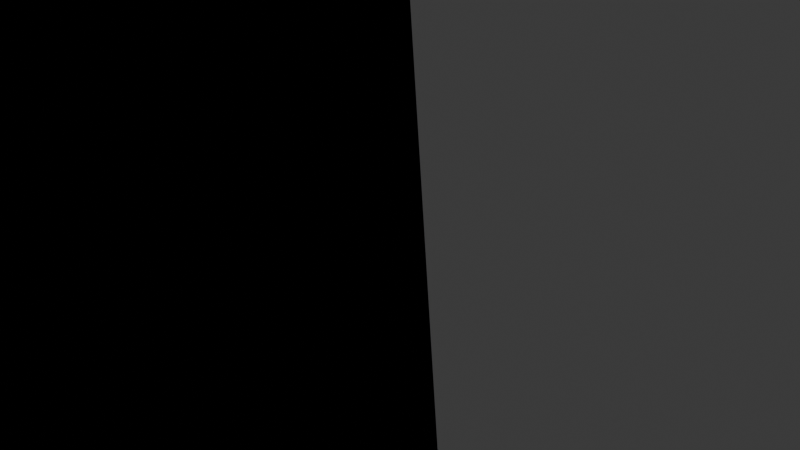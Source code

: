 # Source: ApartmentGraybox.blend  (saved by Blender 4.1.24; exported with 4.5.12 LTS)
import bpy
from mathutils import Matrix  # noqa: F401  (used for matrix-valued properties, if any)

bpy.ops.wm.read_factory_settings(use_empty=True)
scene = bpy.context.scene
scene.name = 'Scene'

# ---- collections
col_collection = bpy.data.collections.new('Collection'); scene.collection.children.link(col_collection)

# ---- materials (node trees are filled in below, after node groups)
mat_material = bpy.data.materials.new('Material')
mat_material.alpha_threshold = 0.0
mat_material.use_transparent_shadow = False
mat_material.roughness = 0.5
mat_material.line_color = (0.0, 0.0, 0.0, 1.0)

# ---- material node trees
mat_material.use_nodes = True; mat_material.node_tree.nodes.clear()
_N = mat_material.node_tree.nodes; _L = mat_material.node_tree.links
n0 = _N.new('ShaderNodeOutputMaterial'); n0.name = 'Material Output'; n0.location = (300, 300)
n1 = _N.new('ShaderNodeBsdfPrincipled'); n1.name = 'Principled BSDF'; n1.location = (10, 300)
n1.inputs[3].default_value = 1.45
_L.new(n1.outputs[0], n0.inputs[0])
n0.is_active_output = True

# ---- world
world_world = bpy.data.worlds.new('World'); scene.world = world_world
world_world.use_nodes = True; world_world.node_tree.nodes.clear()
_N = world_world.node_tree.nodes; _L = world_world.node_tree.links
n0 = _N.new('ShaderNodeOutputWorld'); n0.name = 'World Output'; n0.location = (300, 300)
n1 = _N.new('ShaderNodeBackground'); n1.name = 'Background'; n1.location = (10, 300)
n1.inputs[0].default_value = (0.05088, 0.05088, 0.05088, 1.0)
_L.new(n1.outputs[0], n0.inputs[0])
n0.is_active_output = True
world_world.color = (0.05088, 0.05088, 0.05088)
world_world.use_sun_shadow = False
world_world.sun_shadow_jitter_overblur = 0.0

# ---- cameras
cam_camera = bpy.data.cameras.new('Camera')
cam_camera.clip_end = 100.0
cam_camera.ortho_scale = 7.314
cam_camera_001 = bpy.data.cameras.new('Camera.001')

# ---- lights
light_light = bpy.data.lights.new('Light', 'POINT')
light_light.transmission_factor = 0.0
light_light.energy = 1000.0
light_light.shadow_soft_size = 0.1
light_light.shadow_maximum_resolution = 0.006
light_light.use_absolute_resolution = True

# ---- meshes
me_cube = bpy.data.meshes.new('Cube')
me_cube.from_pydata([(1.0, 1.0, 1.0), (1.0, 1.0, -1.0), (1.0, -1.0, 1.0), (1.0, -1.0, -1.0), (-1.119, 1.0, 1.0), (-1.119, 1.0, -1.0), (-1.119, -1.0, 1.0), (-1.119, -1.0, -1.0)], [], [(0, 2, 6, 4), (3, 7, 6, 2), (7, 5, 4, 6), (5, 7, 3, 1), (5, 1, 0, 4), (3, 2, 0, 1)])
_uv = me_cube.uv_layers.new(name='UVMap')
_uv.uv.foreach_set('vector', [0.625, 0.75, 0.625, 0.5, 0.875, 0.5, 0.875, 0.75, 0.375, 1.0, 0.375, 0.75, 0.625, 0.75, 0.625, 1.0, 0.375, 0.25, 0.375, 0.0, 0.625, 0.0, 0.625, 0.25, 0.125, 0.75, 0.125, 0.5, 0.375, 0.5, 0.375, 0.75, 0.375, 0.5, 0.375, 0.25, 0.625, 0.25, 0.625, 0.5, 0.375, 1.0, 0.625, 1.0, 0.625, 0.25, 0.375, 0.25])
me_cube.materials.append(mat_material)
me_cube.use_mirror_vertex_groups = False
me_cube.update()
me_cube_001 = bpy.data.meshes.new('Cube.001')
me_cube_001.from_pydata([(-1.0, -1.0, -1.0), (-1.0, -1.0, 1.0), (-1.0, 1.0, -1.0), (-1.0, 1.0, 1.0), (1.0, -1.0, -1.0), (1.0, -1.0, 1.0), (1.0, 1.0, -1.0), (1.0, 1.0, 1.0), (-1.0, -1.0, -0.06302), (-1.0, 1.0, -0.06302), (1.0, 1.0, -0.06302), (1.0, -1.0, -0.06302), (-1.0, -1.0, 0.1783), (-1.0, 1.0, 0.1783), (1.0, 1.0, 0.1783), (1.0, -1.0, 0.1783), (0.7, 1.0, -1.0), (0.7, 1.0, 1.0), (0.7, -1.0, -1.0), (0.7, -1.0, 1.0), (0.7, -1.0, -0.06302), (0.7, 1.0, -0.06302), (0.7, -1.0, 0.1783), (0.7, 1.0, 0.1783), (-0.745, 1.0, -1.0), (-0.745, -1.0, 1.0), (-0.745, -1.0, -0.06302), (-0.745, -1.0, 0.1783), (-0.745, 1.0, 1.0), (-0.745, -1.0, -1.0), (-0.745, 1.0, -0.06302), (-0.745, 1.0, 0.1783), (-1.0, -1.0, 0.7124), (-1.0, 1.0, 0.7124), (1.0, 1.0, 0.7124), (1.0, -1.0, 0.7124), (0.7, -1.0, 0.7124), (0.7, 1.0, 0.7124), (-0.745, 1.0, 0.7124), (-0.745, -1.0, 0.7124), (-1.0, -1.194, 0.7124), (-1.0, -1.194, 1.0), (-0.745, -1.194, 1.0), (1.0, -1.194, 1.0), (0.7, -1.194, 1.0), (1.0, -1.194, 0.7124), (0.7, -1.194, 0.7124), (-0.745, -1.194, 0.7124), (0.7, -0.241, 0.1783), (0.7, -0.241, -0.06302), (-0.745, -0.241, -0.06302), (-0.745, -0.241, 0.1783)], [], [(32, 1, 3, 33), (37, 17, 7, 34), (34, 7, 5, 35), (35, 5, 43, 45), (16, 6, 4, 18), (28, 3, 1, 25), (29, 26, 8, 0), (6, 10, 11, 4), (16, 21, 10, 6), (0, 8, 9, 2), (26, 27, 12, 8), (10, 14, 15, 11), (21, 23, 14, 10), (8, 12, 13, 9), (30, 31, 23, 21), (11, 15, 22, 20), (24, 30, 21, 16), (4, 11, 20, 18), (7, 17, 19, 5), (24, 16, 18, 29), (19, 25, 42, 44), (38, 28, 17, 37), (33, 3, 28, 38), (2, 24, 29, 0), (2, 9, 30, 24), (9, 13, 31, 30), (27, 26, 50, 51), (18, 20, 26, 29), (17, 28, 25, 19), (1, 32, 40, 41), (22, 36, 39, 27), (13, 33, 38, 31), (31, 38, 37, 23), (15, 35, 36, 22), (27, 39, 32, 12), (14, 34, 35, 15), (23, 37, 34, 14), (12, 32, 33, 13), (47, 42, 41, 40), (45, 43, 44, 46), (46, 44, 42, 47), (32, 39, 47, 40), (39, 36, 46, 47), (25, 1, 41, 42), (5, 19, 44, 43), (36, 35, 45, 46), (49, 48, 51, 50), (20, 22, 48, 49), (26, 20, 49, 50), (22, 27, 51, 48)])
_uv = me_cube_001.uv_layers.new(name='UVMap')
_uv.uv.foreach_set('vector', [0.5891, 0.0, 0.625, 0.0, 0.625, 0.25, 0.5891, 0.25, 0.5891, 0.4625, 0.625, 0.4625, 0.625, 0.5, 0.5891, 0.5, 0.5891, 0.5, 0.625, 0.5, 0.625, 0.75, 0.5891, 0.75, 0.5891, 0.75, 0.625, 0.75, 0.625, 0.75, 0.5891, 0.75, 0.3375, 0.5, 0.375, 0.5, 0.375, 0.75, 0.3375, 0.75, 0.8431, 0.5, 0.875, 0.5, 0.875, 0.75, 0.8431, 0.75, 0.375, 0.9681, 0.4921, 0.9681, 0.4921, 1.0, 0.375, 1.0, 0.375, 0.5, 0.4921, 0.5, 0.4921, 0.75, 0.375, 0.75, 0.375, 0.4625, 0.4921, 0.4625, 0.4921, 0.5, 0.375, 0.5, 0.375, 0.0, 0.4921, 0.0, 0.4921, 0.25, 0.375, 0.25, 0.4921, 0.9681, 0.5223, 0.9681, 0.5223, 1.0, 0.4921, 1.0, 0.4921, 0.5, 0.5223, 0.5, 0.5223, 0.75, 0.4921, 0.75, 0.4921, 0.4625, 0.5223, 0.4625, 0.5223, 0.5, 0.4921, 0.5, 0.4921, 0.0, 0.5223, 0.0, 0.5223, 0.25, 0.4921, 0.25, 0.4921, 0.2819, 0.5223, 0.2819, 0.5223, 0.4625, 0.4921, 0.4625, 0.4921, 0.75, 0.5223, 0.75, 0.5223, 0.7875, 0.4921, 0.7875, 0.375, 0.2819, 0.4921, 0.2819, 0.4921, 0.4625, 0.375, 0.4625, 0.375, 0.75, 0.4921, 0.75, 0.4921, 0.7875, 0.375, 0.7875, 0.625, 0.5, 0.6625, 0.5, 0.6625, 0.75, 0.625, 0.75, 0.1569, 0.5, 0.3375, 0.5, 0.3375, 0.75, 0.1569, 0.75, 0.6625, 0.75, 0.8431, 0.75, 0.8431, 0.75, 0.6625, 0.75, 0.5891, 0.2819, 0.625, 0.2819, 0.625, 0.4625, 0.5891, 0.4625, 0.5891, 0.25, 0.625, 0.25, 0.625, 0.2819, 0.5891, 0.2819, 0.125, 0.5, 0.1569, 0.5, 0.1569, 0.75, 0.125, 0.75, 0.375, 0.25, 0.4921, 0.25, 0.4921, 0.2819, 0.375, 0.2819, 0.4921, 0.25, 0.5223, 0.25, 0.5223, 0.2819, 0.4921, 0.2819, 0.5223, 0.9681, 0.4921, 0.9681, 0.4921, 0.9681, 0.5223, 0.9681, 0.375, 0.7875, 0.4921, 0.7875, 0.4921, 0.9681, 0.375, 0.9681, 0.6625, 0.5, 0.8431, 0.5, 0.8431, 0.75, 0.6625, 0.75, 0.625, 0.0, 0.5891, 0.0, 0.5891, 0.0, 0.625, 0.0, 0.5223, 0.7875, 0.5891, 0.7875, 0.5891, 0.9681, 0.5223, 0.9681, 0.5223, 0.25, 0.5891, 0.25, 0.5891, 0.2819, 0.5223, 0.2819, 0.5223, 0.2819, 0.5891, 0.2819, 0.5891, 0.4625, 0.5223, 0.4625, 0.5223, 0.75, 0.5891, 0.75, 0.5891, 0.7875, 0.5223, 0.7875, 0.5223, 0.9681, 0.5891, 0.9681, 0.5891, 1.0, 0.5223, 1.0, 0.5223, 0.5, 0.5891, 0.5, 0.5891, 0.75, 0.5223, 0.75, 0.5223, 0.4625, 0.5891, 0.4625, 0.5891, 0.5, 0.5223, 0.5, 0.5223, 0.0, 0.5891, 0.0, 0.5891, 0.25, 0.5223, 0.25, 0.5891, 0.9681, 0.625, 0.9681, 0.625, 1.0, 0.5891, 1.0, 0.5891, 0.75, 0.625, 0.75, 0.625, 0.7875, 0.5891, 0.7875, 0.5891, 0.7875, 0.625, 0.7875, 0.625, 0.9681, 0.5891, 0.9681, 0.5891, 1.0, 0.5891, 0.9681, 0.5891, 0.9681, 0.5891, 1.0, 0.5891, 0.9681, 0.5891, 0.7875, 0.5891, 0.7875, 0.5891, 0.9681, 0.8431, 0.75, 0.875, 0.75, 0.875, 0.75, 0.8431, 0.75, 0.625, 0.75, 0.6625, 0.75, 0.6625, 0.75, 0.625, 0.75, 0.5891, 0.7875, 0.5891, 0.75, 0.5891, 0.75, 0.5891, 0.7875, 0.4921, 0.7875, 0.5223, 0.7875, 0.5223, 0.9681, 0.4921, 0.9681, 0.4921, 0.7875, 0.5223, 0.7875, 0.5223, 0.7875, 0.4921, 0.7875, 0.4921, 0.9681, 0.4921, 0.7875, 0.4921, 0.7875, 0.4921, 0.9681, 0.5223, 0.7875, 0.5223, 0.9681, 0.5223, 0.9681, 0.5223, 0.7875])
me_cube_001.update()
me_cube_002 = bpy.data.meshes.new('Cube.002')
me_cube_002.from_pydata([(-1.0, 1.0, -1.0), (-1.0, 1.0, 1.0), (1.0, 1.0, -1.0), (1.0, 1.0, 1.0), (-1.0, 0.5, -1.0), (-1.0, 0.5, 1.0), (1.0, 0.5, -1.0), (1.0, 0.5, 1.0), (-1.0, 0.35, -1.0), (1.0, 0.35, -1.0), (-1.043, 0.3786, 1.154), (-1.072, 0.3786, 1.126), (-1.053, 0.35, 1.113), (-1.072, 0.4714, 1.126), (-1.043, 0.4714, 1.154), (-1.053, 0.5, 1.113), (1.101, 0.3786, -0.9714), (1.081, 0.35, -1.0), (1.081, 0.5, -1.0), (1.101, 0.4714, -0.9714), (1.043, 0.4714, 1.154), (1.072, 0.4714, 1.126), (1.053, 0.5, 1.113), (-1.081, 0.5, -1.0), (-1.101, 0.4714, -0.9714), (-1.081, 0.35, -1.0), (-1.101, 0.3786, -0.9714), (1.072, 0.3786, 1.126), (1.043, 0.3786, 1.154), (1.053, 0.35, 1.113), (-0.8921, -0.9357, 1.0), (0.8921, -0.9357, 1.0), (0.8921, 0.35, 1.0), (1.0, 0.35, 0.8921), (1.045, 0.35, 1.098), (-1.0, 0.35, 0.8921), (-0.8921, 0.35, 1.0), (-1.045, 0.35, 1.098), (-0.9299, -1.0, -1.0), (-1.0, -0.9299, -1.0), (1.0, -0.9299, -1.0), (0.9299, -1.0, -1.0), (-1.0, -0.9299, 0.8921), (-0.9299, -1.0, 0.8921), (-0.9595, -0.9595, 0.9326), (0.9299, -1.0, 0.8921), (1.0, -0.9299, 0.8921), (0.9595, -0.9595, 0.9326)], [], [(4, 5, 1, 0), (0, 1, 3, 2), (37, 36, 32, 34, 29, 12), (32, 36, 30, 31), (41, 45, 43, 38), (30, 36, 35, 42, 44), (3, 1, 5, 7), (0, 2, 6, 4), (2, 3, 7, 6), (19, 21, 27, 16), (9, 33, 46, 40), (6, 7, 22, 18), (4, 6, 9, 8), (26, 11, 13, 24), (7, 5, 15, 22), (34, 33, 9, 17, 29), (8, 35, 37, 12, 25), (20, 14, 10, 28), (4, 8, 25, 23), (9, 6, 18, 17), (5, 4, 23, 15), (10, 11, 12), (13, 14, 15), (20, 21, 22), (27, 28, 29), (10, 14, 13, 11), (17, 18, 19, 16), (14, 20, 22, 15), (21, 19, 18, 22), (15, 23, 24, 13), (23, 25, 26, 24), (20, 28, 27, 21), (11, 26, 25, 12), (12, 29, 28, 10), (29, 17, 16, 27), (32, 33, 34), (35, 36, 37), (32, 31, 47, 46, 33), (31, 30, 44, 43, 45, 47), (8, 9, 40, 41, 38, 39), (42, 43, 44), (45, 46, 47), (38, 43, 42, 39), (40, 46, 45, 41), (39, 42, 35, 8)])
_uv = me_cube_002.uv_layers.new(name='UVMap')
_uv.uv.foreach_set('vector', [0.375, 0.1875, 0.625, 0.1875, 0.625, 0.25, 0.375, 0.25, 0.375, 0.25, 0.625, 0.25, 0.625, 0.5, 0.375, 0.5, 0.875, 0.5812, 0.8615, 0.5813, 0.6385, 0.5813, 0.625, 0.5813, 0.625, 0.5813, 0.875, 0.5812, 0.6385, 0.5813, 0.8615, 0.5813, 0.8615, 0.7365, 0.6385, 0.7365, 0.375, 0.7588, 0.6115, 0.7588, 0.6115, 0.9912, 0.375, 0.9912, 0.625, 0.01348, 0.625, 0.1688, 0.6115, 0.1688, 0.6115, 0.008758, 0.6166, 0.005057, 0.625, 0.5, 0.875, 0.5, 0.875, 0.5625, 0.625, 0.5625, 0.125, 0.5, 0.375, 0.5, 0.375, 0.5625, 0.125, 0.5625, 0.375, 0.5, 0.625, 0.5, 0.625, 0.5625, 0.375, 0.5625, 0.3783, 0.5661, 0.6217, 0.5661, 0.6217, 0.5777, 0.3783, 0.5777, 0.375, 0.5813, 0.6115, 0.5813, 0.6115, 0.7412, 0.375, 0.7412, 0.375, 0.5625, 0.625, 0.5625, 0.625, 0.5625, 0.375, 0.5625, 0.125, 0.5625, 0.375, 0.5625, 0.375, 0.5813, 0.125, 0.5813, 0.3783, 0.1723, 0.6217, 0.1723, 0.6217, 0.1839, 0.3783, 0.1839, 0.625, 0.5625, 0.875, 0.5625, 0.875, 0.5625, 0.625, 0.5625, 0.625, 0.5812, 0.6115, 0.5813, 0.375, 0.5813, 0.375, 0.5813, 0.625, 0.5812, 0.375, 0.1688, 0.6115, 0.1688, 0.625, 0.1687, 0.625, 0.1688, 0.375, 0.1688, 0.6283, 0.5661, 0.8717, 0.5661, 0.8717, 0.5777, 0.6283, 0.5777, 0.125, 0.5625, 0.125, 0.5813, 0.125, 0.5813, 0.125, 0.5625, 0.375, 0.5813, 0.375, 0.5625, 0.375, 0.5625, 0.375, 0.5813, 0.625, 0.1875, 0.375, 0.1875, 0.375, 0.1875, 0.625, 0.1875, 0.625, 0.1723, 0.6217, 0.1723, 0.6203, 0.1688, 0.6217, 0.1839, 0.625, 0.1839, 0.6203, 0.1875, 0.6283, 0.5661, 0.6217, 0.5661, 0.625, 0.5625, 0.6217, 0.5777, 0.6283, 0.5777, 0.625, 0.5812, 0.625, 0.1723, 0.625, 0.1839, 0.6217, 0.1839, 0.6217, 0.1723, 0.375, 0.5813, 0.375, 0.5625, 0.3783, 0.5661, 0.3783, 0.5777, 0.8717, 0.5661, 0.6283, 0.5661, 0.625, 0.5625, 0.875, 0.5625, 0.6217, 0.5661, 0.3783, 0.5661, 0.375, 0.5625, 0.625, 0.5625, 0.625, 0.1875, 0.375, 0.1875, 0.3783, 0.1839, 0.6217, 0.1839, 0.375, 0.1875, 0.375, 0.1688, 0.3783, 0.1723, 0.3783, 0.1839, 0.6283, 0.5661, 0.6283, 0.5777, 0.6217, 0.5777, 0.6217, 0.5661, 0.6217, 0.1723, 0.3783, 0.1723, 0.375, 0.1688, 0.625, 0.1688, 0.875, 0.5812, 0.625, 0.5813, 0.6283, 0.5777, 0.8717, 0.5777, 0.625, 0.5812, 0.375, 0.5813, 0.3783, 0.5777, 0.6217, 0.5777, 0.6385, 0.5813, 0.625, 0.5813, 0.625, 0.5812, 0.6115, 0.1688, 0.625, 0.1688, 0.625, 0.1687, 0.6385, 0.5813, 0.6385, 0.7365, 0.6216, 0.7449, 0.6115, 0.7412, 0.6115, 0.5813, 0.625, 0.7635, 0.625, 0.9865, 0.6166, 0.9949, 0.6115, 0.9912, 0.6115, 0.7588, 0.6166, 0.7551, 0.125, 0.5813, 0.375, 0.5813, 0.375, 0.7412, 0.3662, 0.75, 0.1338, 0.75, 0.125, 0.7412, 0.6115, 0.008758, 0.6144, 0.002919, 0.6166, 0.005057, 0.6115, 0.7588, 0.6144, 0.7529, 0.6166, 0.7551, 0.375, 0.0, 0.6115, 0.0, 0.6115, 0.008758, 0.375, 0.008758, 0.375, 0.7412, 0.6115, 0.7412, 0.6115, 0.7588, 0.375, 0.7588, 0.375, 0.008758, 0.6115, 0.008758, 0.6115, 0.1688, 0.375, 0.1688])
me_cube_002.update()
me_cube_003 = bpy.data.meshes.new('Cube.003')
me_cube_003.from_pydata([(-1.0, -1.0, -1.0), (-1.0, -1.0, 1.0), (-1.0, 1.0, -1.0), (-1.0, 1.0, 1.0), (1.0, -1.0, -1.0), (1.0, -1.0, 1.0), (1.0, 1.0, -1.0), (1.0, 1.0, 1.0)], [], [(0, 1, 3, 2), (2, 3, 7, 6), (6, 7, 5, 4), (4, 5, 1, 0), (2, 6, 4, 0), (7, 3, 1, 5)])
_uv = me_cube_003.uv_layers.new(name='UVMap')
_uv.uv.foreach_set('vector', [0.375, 0.0, 0.625, 0.0, 0.625, 0.25, 0.375, 0.25, 0.375, 0.25, 0.625, 0.25, 0.625, 0.5, 0.375, 0.5, 0.375, 0.5, 0.625, 0.5, 0.625, 0.75, 0.375, 0.75, 0.375, 0.75, 0.625, 0.75, 0.625, 1.0, 0.375, 1.0, 0.125, 0.5, 0.375, 0.5, 0.375, 0.75, 0.125, 0.75, 0.625, 0.5, 0.875, 0.5, 0.875, 0.75, 0.625, 0.75])
me_cube_003.update()
me_cube_004 = bpy.data.meshes.new('Cube.004')
me_cube_004.from_pydata([(-1.0, -1.0, -1.0), (-1.0, -1.0, 1.0), (-1.0, 1.0, -1.0), (-1.0, 1.0, 1.0), (1.0, -1.0, -1.0), (1.0, -1.0, 1.0), (1.0, 1.0, -1.0), (1.0, 1.0, 1.0), (-1.0, -1.0, -0.7), (-1.0, 1.0, -0.7), (1.0, 1.0, -0.7), (1.0, -1.0, -0.7), (-1.0, -1.0, 0.745), (-1.0, 1.0, 0.745), (1.0, 1.0, 0.745), (1.0, -1.0, 0.745), (0.8, 1.0, -1.0), (0.8, 1.0, 1.0), (0.8, -1.0, -1.0), (0.8, -1.0, 1.0), (0.8, -1.0, -0.7), (0.8, 1.0, -0.7), (0.8, -1.0, 0.745), (0.8, 1.0, 0.745), (-0.82, 1.0, -1.0), (-0.82, -1.0, 1.0), (-0.82, -1.0, -0.7), (-0.82, -1.0, 0.745), (-0.82, 1.0, 1.0), (-0.82, -1.0, -1.0), (-0.82, 1.0, -0.7), (-0.82, 1.0, 0.745), (0.8, -0.6605, 0.745), (0.8, -0.6605, -0.7), (-0.82, -0.6605, -0.7), (-0.82, -0.6605, 0.745), (0.9415, -0.6541, -0.502), (0.9415, -0.6541, 0.8496), (0.9415, 0.8694, -0.502), (0.9415, 0.8694, 0.8496), (1.122, -0.6541, -0.502), (1.122, -0.6541, 0.8496), (1.122, 0.8694, -0.502), (1.122, 0.8694, 0.8496)], [], [(12, 1, 3, 13), (23, 17, 7, 14), (14, 7, 5, 15), (27, 25, 1, 12), (16, 6, 4, 18), (28, 3, 1, 25), (29, 26, 8, 0), (6, 10, 11, 4), (16, 21, 10, 6), (0, 8, 9, 2), (26, 27, 12, 8), (10, 14, 15, 11), (21, 23, 14, 10), (8, 12, 13, 9), (30, 31, 23, 21), (11, 15, 22, 20), (24, 30, 21, 16), (4, 11, 20, 18), (7, 17, 19, 5), (24, 16, 18, 29), (15, 5, 19, 22), (31, 28, 17, 23), (13, 3, 28, 31), (2, 24, 29, 0), (2, 9, 30, 24), (9, 13, 31, 30), (22, 27, 35, 32), (18, 20, 26, 29), (17, 28, 25, 19), (22, 19, 25, 27), (33, 32, 35, 34), (27, 26, 34, 35), (20, 22, 32, 33), (26, 20, 33, 34), (36, 37, 39, 38), (38, 39, 43, 42), (42, 43, 41, 40), (40, 41, 37, 36), (38, 42, 40, 36), (43, 39, 37, 41)])
_uv = me_cube_004.uv_layers.new(name='UVMap')
_uv.uv.foreach_set('vector', [0.5931, 0.0, 0.625, 0.0, 0.625, 0.25, 0.5931, 0.25, 0.5931, 0.475, 0.625, 0.475, 0.625, 0.5, 0.5931, 0.5, 0.5931, 0.5, 0.625, 0.5, 0.625, 0.75, 0.5931, 0.75, 0.5931, 0.9775, 0.625, 0.9775, 0.625, 1.0, 0.5931, 1.0, 0.35, 0.5, 0.375, 0.5, 0.375, 0.75, 0.35, 0.75, 0.8525, 0.5, 0.875, 0.5, 0.875, 0.75, 0.8525, 0.75, 0.375, 0.9775, 0.4125, 0.9775, 0.4125, 1.0, 0.375, 1.0, 0.375, 0.5, 0.4125, 0.5, 0.4125, 0.75, 0.375, 0.75, 0.375, 0.475, 0.4125, 0.475, 0.4125, 0.5, 0.375, 0.5, 0.375, 0.0, 0.4125, 0.0, 0.4125, 0.25, 0.375, 0.25, 0.4125, 0.9775, 0.5931, 0.9775, 0.5931, 1.0, 0.4125, 1.0, 0.4125, 0.5, 0.5931, 0.5, 0.5931, 0.75, 0.4125, 0.75, 0.4125, 0.475, 0.5931, 0.475, 0.5931, 0.5, 0.4125, 0.5, 0.4125, 0.0, 0.5931, 0.0, 0.5931, 0.25, 0.4125, 0.25, 0.4125, 0.2725, 0.5931, 0.2725, 0.5931, 0.475, 0.4125, 0.475, 0.4125, 0.75, 0.5931, 0.75, 0.5931, 0.775, 0.4125, 0.775, 0.375, 0.2725, 0.4125, 0.2725, 0.4125, 0.475, 0.375, 0.475, 0.375, 0.75, 0.4125, 0.75, 0.4125, 0.775, 0.375, 0.775, 0.625, 0.5, 0.65, 0.5, 0.65, 0.75, 0.625, 0.75, 0.1475, 0.5, 0.35, 0.5, 0.35, 0.75, 0.1475, 0.75, 0.5931, 0.75, 0.625, 0.75, 0.625, 0.775, 0.5931, 0.775, 0.5931, 0.2725, 0.625, 0.2725, 0.625, 0.475, 0.5931, 0.475, 0.5931, 0.25, 0.625, 0.25, 0.625, 0.2725, 0.5931, 0.2725, 0.125, 0.5, 0.1475, 0.5, 0.1475, 0.75, 0.125, 0.75, 0.375, 0.25, 0.4125, 0.25, 0.4125, 0.2725, 0.375, 0.2725, 0.4125, 0.25, 0.5931, 0.25, 0.5931, 0.2725, 0.4125, 0.2725, 0.5931, 0.775, 0.5931, 0.9775, 0.5931, 0.9775, 0.5931, 0.775, 0.375, 0.775, 0.4125, 0.775, 0.4125, 0.9775, 0.375, 0.9775, 0.65, 0.5, 0.8525, 0.5, 0.8525, 0.75, 0.65, 0.75, 0.5931, 0.775, 0.625, 0.775, 0.625, 0.9775, 0.5931, 0.9775, 0.4125, 0.775, 0.5931, 0.775, 0.5931, 0.9775, 0.4125, 0.9775, 0.5931, 0.9775, 0.4125, 0.9775, 0.4125, 0.9775, 0.5931, 0.9775, 0.4125, 0.775, 0.5931, 0.775, 0.5931, 0.775, 0.4125, 0.775, 0.4125, 0.9775, 0.4125, 0.775, 0.4125, 0.775, 0.4125, 0.9775, 0.375, 0.0, 0.625, 0.0, 0.625, 0.25, 0.375, 0.25, 0.375, 0.25, 0.625, 0.25, 0.625, 0.5, 0.375, 0.5, 0.375, 0.5, 0.625, 0.5, 0.625, 0.75, 0.375, 0.75, 0.375, 0.75, 0.625, 0.75, 0.625, 1.0, 0.375, 1.0, 0.125, 0.5, 0.375, 0.5, 0.375, 0.75, 0.125, 0.75, 0.625, 0.5, 0.875, 0.5, 0.875, 0.75, 0.625, 0.75])
me_cube_004.update()
me_cube_006 = bpy.data.meshes.new('Cube.006')
me_cube_006.from_pydata([(-1.0, -1.0, -1.0), (-1.0, -1.0, 1.0), (-1.0, 1.0, -1.0), (-1.0, 1.0, 1.0), (1.0, -1.0, -1.0), (1.0, -1.0, 1.0), (1.0, 1.0, -1.0), (1.0, 1.0, 1.0)], [], [(0, 1, 3, 2), (2, 3, 7, 6), (6, 7, 5, 4), (4, 5, 1, 0), (2, 6, 4, 0), (7, 3, 1, 5)])
_uv = me_cube_006.uv_layers.new(name='UVMap')
_uv.uv.foreach_set('vector', [0.375, 0.0, 0.625, 0.0, 0.625, 0.25, 0.375, 0.25, 0.375, 0.25, 0.625, 0.25, 0.625, 0.5, 0.375, 0.5, 0.375, 0.5, 0.625, 0.5, 0.625, 0.75, 0.375, 0.75, 0.375, 0.75, 0.625, 0.75, 0.625, 1.0, 0.375, 1.0, 0.125, 0.5, 0.375, 0.5, 0.375, 0.75, 0.125, 0.75, 0.625, 0.5, 0.875, 0.5, 0.875, 0.75, 0.625, 0.75])
me_cube_006.update()
me_cube_008 = bpy.data.meshes.new('Cube.008')
me_cube_008.from_pydata([(-1.0, -1.0, -1.0), (-1.0, -1.0, 1.0), (-1.0, 1.0, -1.0), (-1.0, 1.0, 1.0), (1.0, -1.0, -1.0), (1.0, -1.0, 1.0), (1.0, 1.0, -1.0), (1.0, 1.0, 1.0)], [], [(0, 1, 3, 2), (2, 3, 7, 6), (6, 7, 5, 4), (4, 5, 1, 0), (2, 6, 4, 0), (7, 3, 1, 5)])
_uv = me_cube_008.uv_layers.new(name='UVMap')
_uv.uv.foreach_set('vector', [0.375, 0.0, 0.625, 0.0, 0.625, 0.25, 0.375, 0.25, 0.375, 0.25, 0.625, 0.25, 0.625, 0.5, 0.375, 0.5, 0.375, 0.5, 0.625, 0.5, 0.625, 0.75, 0.375, 0.75, 0.375, 0.75, 0.625, 0.75, 0.625, 1.0, 0.375, 1.0, 0.125, 0.5, 0.375, 0.5, 0.375, 0.75, 0.125, 0.75, 0.625, 0.5, 0.875, 0.5, 0.875, 0.75, 0.625, 0.75])
me_cube_008.update()
me_cube_010 = bpy.data.meshes.new('Cube.010')
me_cube_010.from_pydata([(-0.8516, 3.323, -3.848), (-0.8578, 3.15, -3.884), (-1.02, 3.332, -3.705), (-0.8656, 3.015, -2.302), (-0.8609, 3.161, -1.946), (-1.028, 3.198, -2.122), (-0.7979, 4.902, -1.913), (-0.9667, 4.911, -1.769), (-0.7933, 5.048, -1.557), (-0.8073, 4.74, -0.01036), (-0.8011, 4.914, 0.02538), (-0.9745, 4.777, -0.1871), (0.8073, 3.097, -3.685), (0.9745, 3.06, -3.509), (0.8011, 2.923, -3.721), (0.7979, 2.935, -1.783), (0.7933, 2.789, -2.139), (0.9667, 2.926, -1.926), (0.8609, 4.676, -1.75), (0.8656, 4.822, -1.394), (1.028, 4.639, -1.573), (0.8516, 4.514, 0.1526), (1.02, 4.505, 0.008877), (0.8578, 4.688, 0.1884)], [], [(14, 16, 3, 1), (20, 22, 17, 13), (21, 9, 4, 15), (2, 5, 11, 7), (8, 10, 23, 19), (0, 1, 2), (3, 4, 5), (6, 7, 8), (9, 10, 11), (12, 13, 14), (15, 16, 17), (18, 19, 20), (21, 22, 23), (6, 0, 2, 7), (1, 3, 5, 2), (4, 9, 11, 5), (10, 8, 7, 11), (18, 6, 8, 19), (9, 21, 23, 10), (22, 20, 19, 23), (12, 18, 20, 13), (21, 15, 17, 22), (16, 14, 13, 17), (0, 12, 14, 1), (15, 4, 3, 16), (6, 18, 12, 0)])
_uv = me_cube_010.uv_layers.new(name='UVMap')
_uv.uv.foreach_set('vector', [0.3961, 0.7711, 0.6039, 0.7711, 0.6039, 0.9789, 0.3961, 0.9789, 0.3961, 0.5211, 0.6039, 0.5211, 0.6039, 0.7289, 0.3961, 0.7289, 0.6461, 0.5211, 0.8539, 0.5211, 0.8539, 0.7289, 0.6461, 0.7289, 0.3961, 0.02106, 0.6039, 0.02106, 0.6039, 0.2289, 0.3961, 0.2289, 0.3961, 0.2711, 0.6039, 0.2711, 0.6039, 0.4789, 0.3961, 0.4789, 0.1461, 0.7289, 0.1461, 0.75, 0.125, 0.7289, 0.6039, 0.0, 0.625, 0.02106, 0.6039, 0.02106, 0.1461, 0.5211, 0.125, 0.5211, 0.1461, 0.5, 0.625, 0.2289, 0.6039, 0.25, 0.6039, 0.2289, 0.3539, 0.7289, 0.375, 0.7289, 0.3539, 0.75, 0.625, 0.7711, 0.6039, 0.7711, 0.6039, 0.75, 0.3539, 0.5211, 0.3539, 0.5, 0.375, 0.5211, 0.625, 0.4789, 0.6039, 0.5, 0.6039, 0.4789, 0.1461, 0.5211, 0.1461, 0.7289, 0.125, 0.7289, 0.125, 0.5211, 0.3961, 0.0, 0.6039, 0.0, 0.6039, 0.02106, 0.3961, 0.02106, 0.625, 0.02106, 0.625, 0.2289, 0.6039, 0.2289, 0.6039, 0.02106, 0.6039, 0.2711, 0.3961, 0.2711, 0.3961, 0.2289, 0.6039, 0.2289, 0.3539, 0.5211, 0.1461, 0.5211, 0.1461, 0.5, 0.3539, 0.5, 0.625, 0.2711, 0.625, 0.4789, 0.6039, 0.4789, 0.6039, 0.2711, 0.6039, 0.5211, 0.3961, 0.5211, 0.3961, 0.4789, 0.6039, 0.4789, 0.3539, 0.7289, 0.3539, 0.5211, 0.3961, 0.5211, 0.3961, 0.7289, 0.6461, 0.5211, 0.6461, 0.7289, 0.6039, 0.7289, 0.6039, 0.5211, 0.6039, 0.7711, 0.3961, 0.7711, 0.3961, 0.7289, 0.6039, 0.7289, 0.1461, 0.7289, 0.3539, 0.7289, 0.3539, 0.75, 0.1461, 0.75, 0.625, 0.7711, 0.625, 0.9789, 0.6039, 0.9789, 0.6039, 0.7711, 0.1461, 0.5211, 0.3539, 0.5211, 0.3539, 0.7289, 0.1461, 0.7289])
me_cube_010.update()
me_cube_011 = bpy.data.meshes.new('Cube.011')
me_cube_011.from_pydata([(-1.0, -1.0, -1.0), (-1.0, -1.0, 1.0), (-1.0, 1.0, -1.0), (-1.0, 1.0, 1.0), (1.0, -1.0, -1.0), (1.0, -1.0, 1.0), (1.0, 1.0, -1.0), (1.0, 1.0, 1.0)], [], [(0, 1, 3, 2), (2, 3, 7, 6), (6, 7, 5, 4), (4, 5, 1, 0), (2, 6, 4, 0), (7, 3, 1, 5)])
_uv = me_cube_011.uv_layers.new(name='UVMap')
_uv.uv.foreach_set('vector', [0.375, 0.0, 0.625, 0.0, 0.625, 0.25, 0.375, 0.25, 0.375, 0.25, 0.625, 0.25, 0.625, 0.5, 0.375, 0.5, 0.375, 0.5, 0.625, 0.5, 0.625, 0.75, 0.375, 0.75, 0.375, 0.75, 0.625, 0.75, 0.625, 1.0, 0.375, 1.0, 0.125, 0.5, 0.375, 0.5, 0.375, 0.75, 0.125, 0.75, 0.625, 0.5, 0.875, 0.5, 0.875, 0.75, 0.625, 0.75])
me_cube_011.update()

# ---- objects
ob_cube = bpy.data.objects.new('Cube', me_cube)
ob_light = bpy.data.objects.new('Light', light_light)
ob_camera = bpy.data.objects.new('Camera', cam_camera)
ob_cube_001 = bpy.data.objects.new('Cube.001', me_cube_001)
ob_cube_002 = bpy.data.objects.new('Cube.002', me_cube_002)
ob_cube_003 = bpy.data.objects.new('Cube.003', me_cube_003)
ob_cube_004 = bpy.data.objects.new('Cube.004', me_cube_004)
ob_cube_006 = bpy.data.objects.new('Cube.006', me_cube_006)
ob_cube_005 = bpy.data.objects.new('Cube.005', me_cube_008)
ob_cube_007 = bpy.data.objects.new('Cube.007', me_cube_010)
ob_camera_001 = bpy.data.objects.new('Camera.001', cam_camera_001)
ob_cube_008 = bpy.data.objects.new('Cube.008', me_cube_011)

# ---- transforms, parenting, visibility, modifiers, constraints
ob_cube.location = (-0.04616, -0.1007, 0.7256)
ob_cube.scale = (1.563, 1.309, 0.7807)
ob_cube.lock_rotations_4d = False
ob_cube.empty_display_type = 'ARROWS'
ob_cube.lineart.crease_threshold = 0.0
ob_light.location = (4.076, 1.005, 5.904)
ob_light.rotation_euler = (0.6503, 0.05522, 1.866)
ob_light.lock_rotations_4d = False
ob_light.empty_display_type = 'ARROWS'
ob_light.color = (0.0, 0.0, 0.0, 0.0)
ob_light.lineart.crease_threshold = 0.0
ob_camera.location = (7.359, -6.926, 4.958)
ob_camera.rotation_euler = (1.109, 0.0, 0.8149)
ob_camera.lock_rotations_4d = False
ob_camera.empty_display_type = 'ARROWS'
ob_camera.color = (0.0, 0.0, 0.0, 0.0)
ob_camera.display_type = 'WIRE'
ob_camera.lineart.crease_threshold = 0.0
ob_cube_001.location = (-1.161, 1.034, 0.5865)
ob_cube_001.scale = (0.3422, 0.3422, 0.7318)
ob_cube_002.location = (-0.3219, 0.3837, 0.03159)
ob_cube_002.scale = (0.3676, 0.8741, 0.2174)
ob_cube_003.location = (-1.752, -0.8679, 0.3302)
ob_cube_003.scale = (-0.06886, 0.3422, -0.3475)
ob_cube_004.location = (0.7772, 1.034, 0.5865)
ob_cube_004.scale = (0.3413, 0.1277, 0.2732)
ob_cube_006.location = (0.7772, 1.034, 0.03575)
ob_cube_006.scale = (0.6515, 0.2037, 0.2732)
ob_cube_005.location = (1.521, -0.6549, 0.5645)
ob_cube_005.scale = (0.03327, 0.3152, 0.7536)
ob_cube_007.location = (-0.3387, 0.3618, 0.3695)
ob_cube_007.scale = (0.3337, 0.1719, 0.04545)
ob_camera_001.location = (1.459, 0.3, 0.4659)
ob_camera_001.rotation_euler = (1.5, 0.01302, -0.5978)
ob_camera_001.scale = (1.38, 1.38, 1.38)
ob_cube_008.location = (1.297, -0.1782, 0.05625)
ob_cube_008.rotation_euler = (0.0, -0.0, 0.2816)
ob_cube_008.scale = (-0.1576, -0.1576, -0.1576)

# ---- collection membership
col_collection.objects.link(ob_cube)
col_collection.objects.link(ob_light)
col_collection.objects.link(ob_camera)
col_collection.objects.link(ob_cube_001)
col_collection.objects.link(ob_cube_002)
col_collection.objects.link(ob_cube_003)
col_collection.objects.link(ob_cube_004)
col_collection.objects.link(ob_cube_006)
col_collection.objects.link(ob_cube_005)
col_collection.objects.link(ob_cube_007)
col_collection.objects.link(ob_camera_001)
col_collection.objects.link(ob_cube_008)

# ---- scene / render settings (as saved in the file)
scene.camera = ob_camera_001
scene.frame_start = 1; scene.frame_end = 250; scene.frame_set(1)
scene.render.engine = 'BLENDER_EEVEE_NEXT'
scene.cycles.sampling_pattern = 'TABULATED_SOBOL'
scene.eevee.ray_tracing_options.trace_max_roughness = 0.0
bpy.context.view_layer.update()
